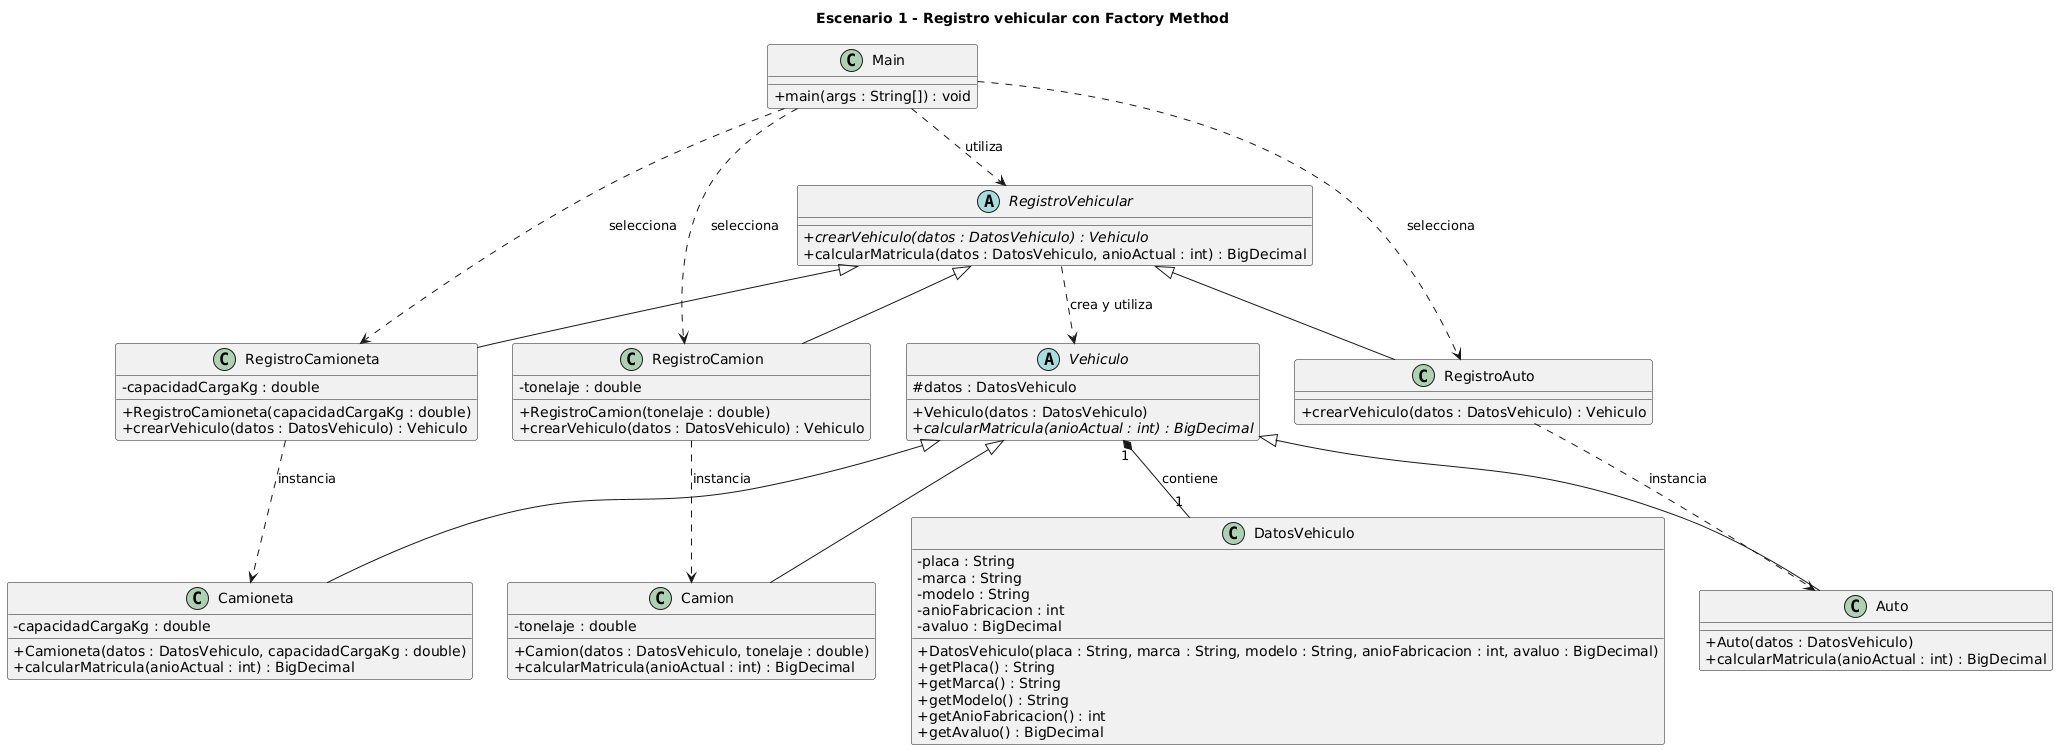

The diagram above was rendered by PlantUML. Its source (embedded in the PNG):
@startuml
title Escenario 1 - Registro vehicular con Factory Method

top to bottom direction
skinparam classAttributeIconSize 0

class DatosVehiculo {
    - placa : String
    - marca : String
    - modelo : String
    - anioFabricacion : int
    - avaluo : BigDecimal
    + DatosVehiculo(placa : String, marca : String, modelo : String, anioFabricacion : int, avaluo : BigDecimal)
    + getPlaca() : String
    + getMarca() : String
    + getModelo() : String
    + getAnioFabricacion() : int
    + getAvaluo() : BigDecimal
}

abstract class Vehiculo {
    # datos : DatosVehiculo
    + Vehiculo(datos : DatosVehiculo)
    {abstract} + calcularMatricula(anioActual : int) : BigDecimal
}

class Auto {
    + Auto(datos : DatosVehiculo)
    + calcularMatricula(anioActual : int) : BigDecimal
}

class Camioneta {
    - capacidadCargaKg : double
    + Camioneta(datos : DatosVehiculo, capacidadCargaKg : double)
    + calcularMatricula(anioActual : int) : BigDecimal
}

class Camion {
    - tonelaje : double
    + Camion(datos : DatosVehiculo, tonelaje : double)
    + calcularMatricula(anioActual : int) : BigDecimal
}

abstract class RegistroVehicular {
    {abstract} + crearVehiculo(datos : DatosVehiculo) : Vehiculo
    + calcularMatricula(datos : DatosVehiculo, anioActual : int) : BigDecimal
}

class RegistroAuto {
    + crearVehiculo(datos : DatosVehiculo) : Vehiculo
}

class RegistroCamioneta {
    - capacidadCargaKg : double
    + RegistroCamioneta(capacidadCargaKg : double)
    + crearVehiculo(datos : DatosVehiculo) : Vehiculo
}

class RegistroCamion {
    - tonelaje : double
    + RegistroCamion(tonelaje : double)
    + crearVehiculo(datos : DatosVehiculo) : Vehiculo
}

class Main {
    + main(args : String[]) : void
}

Vehiculo <|-- Auto
Vehiculo <|-- Camioneta
Vehiculo <|-- Camion
Vehiculo "1" *-- "1" DatosVehiculo : contiene

RegistroVehicular <|-- RegistroAuto
RegistroVehicular <|-- RegistroCamioneta
RegistroVehicular <|-- RegistroCamion

RegistroVehicular ..> Vehiculo : crea y utiliza
RegistroAuto ..> Auto : instancia
RegistroCamioneta ..> Camioneta : instancia
RegistroCamion ..> Camion : instancia

Main ..> RegistroVehicular : utiliza
Main ..> RegistroAuto : selecciona
Main ..> RegistroCamioneta : selecciona
Main ..> RegistroCamion : selecciona


@enduml